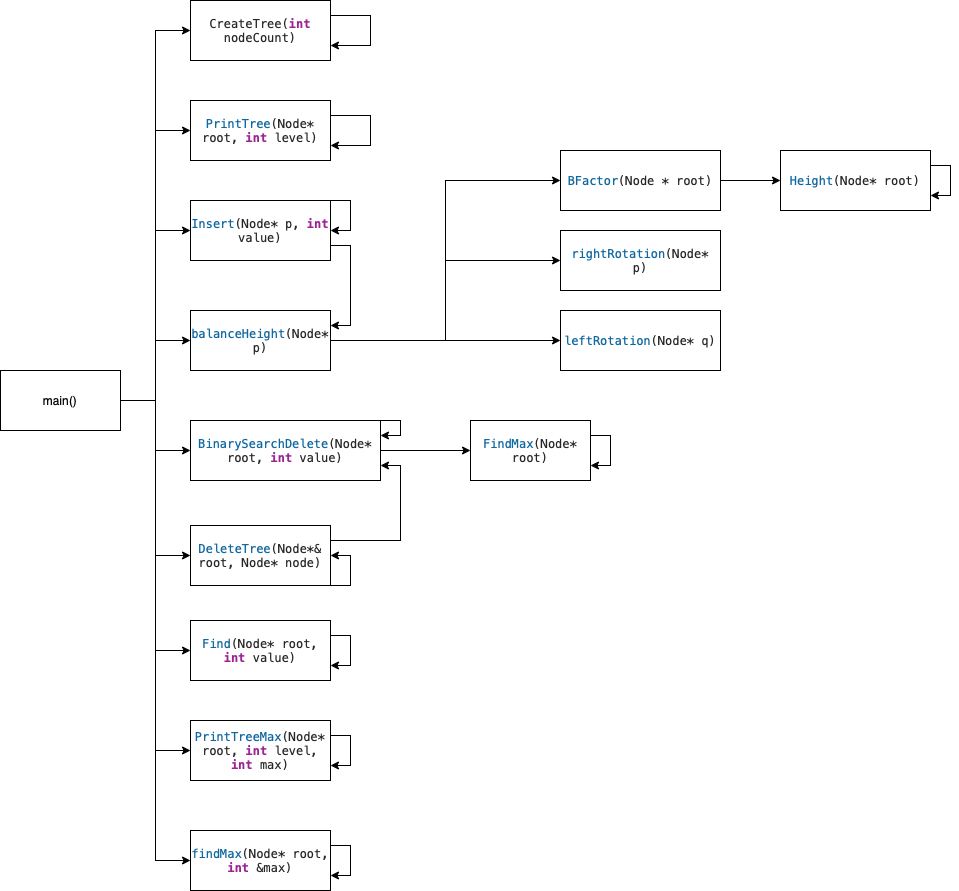

The diagram above was exported from draw.io. Its source (the exported page's mxGraphModel, read from the mxfile embedded in the PNG):
<mxGraphModel dx="1325" dy="622" grid="1" gridSize="10" guides="1" tooltips="1" connect="1" arrows="1" fold="1" page="1" pageScale="1" pageWidth="827" pageHeight="1169" math="0" shadow="0">
  <root>
    <mxCell id="0" />
    <mxCell id="1" parent="0" />
    <mxCell id="KoPxsYsw292m8XFvtSXJ-9" style="edgeStyle=orthogonalEdgeStyle;rounded=0;orthogonalLoop=1;jettySize=auto;html=1;exitX=1;exitY=0.5;exitDx=0;exitDy=0;entryX=0;entryY=0.5;entryDx=0;entryDy=0;" edge="1" parent="1" source="KoPxsYsw292m8XFvtSXJ-1" target="KoPxsYsw292m8XFvtSXJ-2">
      <mxGeometry relative="1" as="geometry" />
    </mxCell>
    <mxCell id="KoPxsYsw292m8XFvtSXJ-10" style="edgeStyle=orthogonalEdgeStyle;rounded=0;orthogonalLoop=1;jettySize=auto;html=1;entryX=0;entryY=0.5;entryDx=0;entryDy=0;" edge="1" parent="1" source="KoPxsYsw292m8XFvtSXJ-1" target="KoPxsYsw292m8XFvtSXJ-3">
      <mxGeometry relative="1" as="geometry" />
    </mxCell>
    <mxCell id="KoPxsYsw292m8XFvtSXJ-11" style="edgeStyle=orthogonalEdgeStyle;rounded=0;orthogonalLoop=1;jettySize=auto;html=1;entryX=0;entryY=0.5;entryDx=0;entryDy=0;" edge="1" parent="1" source="KoPxsYsw292m8XFvtSXJ-1" target="KoPxsYsw292m8XFvtSXJ-4">
      <mxGeometry relative="1" as="geometry" />
    </mxCell>
    <mxCell id="KoPxsYsw292m8XFvtSXJ-12" style="edgeStyle=orthogonalEdgeStyle;rounded=0;orthogonalLoop=1;jettySize=auto;html=1;exitX=1;exitY=0.5;exitDx=0;exitDy=0;entryX=0;entryY=0.5;entryDx=0;entryDy=0;" edge="1" parent="1" source="KoPxsYsw292m8XFvtSXJ-1" target="KoPxsYsw292m8XFvtSXJ-5">
      <mxGeometry relative="1" as="geometry" />
    </mxCell>
    <mxCell id="KoPxsYsw292m8XFvtSXJ-13" style="edgeStyle=orthogonalEdgeStyle;rounded=0;orthogonalLoop=1;jettySize=auto;html=1;entryX=0;entryY=0.5;entryDx=0;entryDy=0;" edge="1" parent="1" source="KoPxsYsw292m8XFvtSXJ-1" target="KoPxsYsw292m8XFvtSXJ-6">
      <mxGeometry relative="1" as="geometry" />
    </mxCell>
    <mxCell id="KoPxsYsw292m8XFvtSXJ-14" style="edgeStyle=orthogonalEdgeStyle;rounded=0;orthogonalLoop=1;jettySize=auto;html=1;entryX=0;entryY=0.5;entryDx=0;entryDy=0;" edge="1" parent="1" source="KoPxsYsw292m8XFvtSXJ-1" target="KoPxsYsw292m8XFvtSXJ-7">
      <mxGeometry relative="1" as="geometry" />
    </mxCell>
    <mxCell id="KoPxsYsw292m8XFvtSXJ-15" style="edgeStyle=orthogonalEdgeStyle;rounded=0;orthogonalLoop=1;jettySize=auto;html=1;entryX=0;entryY=0.5;entryDx=0;entryDy=0;" edge="1" parent="1" source="KoPxsYsw292m8XFvtSXJ-1" target="KoPxsYsw292m8XFvtSXJ-8">
      <mxGeometry relative="1" as="geometry" />
    </mxCell>
    <mxCell id="KoPxsYsw292m8XFvtSXJ-36" style="edgeStyle=orthogonalEdgeStyle;rounded=0;orthogonalLoop=1;jettySize=auto;html=1;entryX=0;entryY=0.5;entryDx=0;entryDy=0;" edge="1" parent="1" source="KoPxsYsw292m8XFvtSXJ-1" target="KoPxsYsw292m8XFvtSXJ-35">
      <mxGeometry relative="1" as="geometry" />
    </mxCell>
    <mxCell id="KoPxsYsw292m8XFvtSXJ-39" style="edgeStyle=orthogonalEdgeStyle;rounded=0;orthogonalLoop=1;jettySize=auto;html=1;entryX=0;entryY=0.5;entryDx=0;entryDy=0;" edge="1" parent="1" source="KoPxsYsw292m8XFvtSXJ-1" target="KoPxsYsw292m8XFvtSXJ-38">
      <mxGeometry relative="1" as="geometry" />
    </mxCell>
    <mxCell id="KoPxsYsw292m8XFvtSXJ-1" value="main()" style="rounded=0;whiteSpace=wrap;html=1;" vertex="1" parent="1">
      <mxGeometry x="40" y="400" width="120" height="60" as="geometry" />
    </mxCell>
    <mxCell id="KoPxsYsw292m8XFvtSXJ-16" style="edgeStyle=orthogonalEdgeStyle;rounded=0;orthogonalLoop=1;jettySize=auto;html=1;exitX=1;exitY=0.25;exitDx=0;exitDy=0;entryX=1;entryY=0.75;entryDx=0;entryDy=0;" edge="1" parent="1" source="KoPxsYsw292m8XFvtSXJ-2" target="KoPxsYsw292m8XFvtSXJ-2">
      <mxGeometry relative="1" as="geometry">
        <mxPoint x="430" y="60" as="targetPoint" />
        <Array as="points">
          <mxPoint x="410" y="45" />
          <mxPoint x="410" y="75" />
        </Array>
      </mxGeometry>
    </mxCell>
    <mxCell id="KoPxsYsw292m8XFvtSXJ-2" value="&lt;p style=&quot;margin: 0px; font-stretch: normal; line-height: normal; font-family: Menlo; color: rgba(0, 0, 0, 0.85); background-color: rgb(255, 255, 255);&quot;&gt;CreateTree(&lt;span style=&quot;color: rgb(155, 35, 147);&quot;&gt;&lt;b&gt;int&lt;/b&gt;&lt;/span&gt; nodeCount)&lt;/p&gt;" style="rounded=0;whiteSpace=wrap;html=1;" vertex="1" parent="1">
      <mxGeometry x="230" y="30" width="140" height="60" as="geometry" />
    </mxCell>
    <mxCell id="KoPxsYsw292m8XFvtSXJ-3" value="&lt;p style=&quot;margin: 0px; font-stretch: normal; line-height: normal; font-family: Menlo; color: rgba(0, 0, 0, 0.85); background-color: rgb(255, 255, 255);&quot;&gt;&lt;span style=&quot;color: #0f68a0&quot;&gt;PrintTree&lt;/span&gt;(Node* root, &lt;span style=&quot;color: #9b2393&quot;&gt;&lt;b&gt;int&lt;/b&gt;&lt;/span&gt; level)&lt;/p&gt;" style="rounded=0;whiteSpace=wrap;html=1;" vertex="1" parent="1">
      <mxGeometry x="230" y="130" width="140" height="60" as="geometry" />
    </mxCell>
    <mxCell id="KoPxsYsw292m8XFvtSXJ-18" style="edgeStyle=orthogonalEdgeStyle;rounded=0;orthogonalLoop=1;jettySize=auto;html=1;exitX=1;exitY=0.75;exitDx=0;exitDy=0;entryX=1;entryY=0.25;entryDx=0;entryDy=0;" edge="1" parent="1" source="KoPxsYsw292m8XFvtSXJ-4" target="KoPxsYsw292m8XFvtSXJ-5">
      <mxGeometry relative="1" as="geometry" />
    </mxCell>
    <mxCell id="KoPxsYsw292m8XFvtSXJ-4" value="&lt;p style=&quot;margin: 0px; font-stretch: normal; line-height: normal; font-family: Menlo; color: rgba(0, 0, 0, 0.85); background-color: rgb(255, 255, 255);&quot;&gt;&lt;span style=&quot;color: #0f68a0&quot;&gt;Insert&lt;/span&gt;(Node* p, &lt;span style=&quot;color: #9b2393&quot;&gt;&lt;b&gt;int&lt;/b&gt;&lt;/span&gt; value)&lt;/p&gt;" style="rounded=0;whiteSpace=wrap;html=1;" vertex="1" parent="1">
      <mxGeometry x="230" y="230" width="140" height="60" as="geometry" />
    </mxCell>
    <mxCell id="KoPxsYsw292m8XFvtSXJ-26" style="edgeStyle=orthogonalEdgeStyle;rounded=0;orthogonalLoop=1;jettySize=auto;html=1;entryX=0;entryY=0.5;entryDx=0;entryDy=0;" edge="1" parent="1" source="KoPxsYsw292m8XFvtSXJ-5" target="KoPxsYsw292m8XFvtSXJ-25">
      <mxGeometry relative="1" as="geometry" />
    </mxCell>
    <mxCell id="KoPxsYsw292m8XFvtSXJ-45" style="edgeStyle=orthogonalEdgeStyle;rounded=0;orthogonalLoop=1;jettySize=auto;html=1;entryX=0;entryY=0.5;entryDx=0;entryDy=0;" edge="1" parent="1" source="KoPxsYsw292m8XFvtSXJ-5" target="KoPxsYsw292m8XFvtSXJ-27">
      <mxGeometry relative="1" as="geometry" />
    </mxCell>
    <mxCell id="KoPxsYsw292m8XFvtSXJ-46" style="edgeStyle=orthogonalEdgeStyle;rounded=0;orthogonalLoop=1;jettySize=auto;html=1;entryX=0;entryY=0.5;entryDx=0;entryDy=0;" edge="1" parent="1" source="KoPxsYsw292m8XFvtSXJ-5" target="KoPxsYsw292m8XFvtSXJ-28">
      <mxGeometry relative="1" as="geometry" />
    </mxCell>
    <mxCell id="KoPxsYsw292m8XFvtSXJ-5" value="&lt;p style=&quot;margin: 0px; font-stretch: normal; line-height: normal; font-family: Menlo; color: rgb(15, 104, 160); background-color: rgb(255, 255, 255);&quot;&gt;balanceHeight&lt;span style=&quot;color: rgba(0, 0, 0, 0.85)&quot;&gt;(Node* p)&lt;/span&gt;&lt;/p&gt;" style="rounded=0;whiteSpace=wrap;html=1;" vertex="1" parent="1">
      <mxGeometry x="230" y="340" width="140" height="60" as="geometry" />
    </mxCell>
    <mxCell id="KoPxsYsw292m8XFvtSXJ-21" style="edgeStyle=orthogonalEdgeStyle;rounded=0;orthogonalLoop=1;jettySize=auto;html=1;entryX=0;entryY=0.5;entryDx=0;entryDy=0;" edge="1" parent="1" source="KoPxsYsw292m8XFvtSXJ-6" target="KoPxsYsw292m8XFvtSXJ-19">
      <mxGeometry relative="1" as="geometry">
        <mxPoint x="440" y="480" as="sourcePoint" />
      </mxGeometry>
    </mxCell>
    <mxCell id="KoPxsYsw292m8XFvtSXJ-6" value="&lt;p style=&quot;margin: 0px; font-stretch: normal; line-height: normal; font-family: Menlo; color: rgba(0, 0, 0, 0.85); background-color: rgb(255, 255, 255);&quot;&gt;&lt;span style=&quot;color: #0f68a0&quot;&gt;BinarySearchDelete&lt;/span&gt;(Node* root, &lt;span style=&quot;color: #9b2393&quot;&gt;&lt;b&gt;int&lt;/b&gt;&lt;/span&gt; value)&lt;/p&gt;" style="rounded=0;whiteSpace=wrap;html=1;" vertex="1" parent="1">
      <mxGeometry x="230" y="450" width="190" height="60" as="geometry" />
    </mxCell>
    <mxCell id="KoPxsYsw292m8XFvtSXJ-22" style="edgeStyle=orthogonalEdgeStyle;rounded=0;orthogonalLoop=1;jettySize=auto;html=1;exitX=1;exitY=0.25;exitDx=0;exitDy=0;entryX=1;entryY=0.75;entryDx=0;entryDy=0;" edge="1" parent="1" source="KoPxsYsw292m8XFvtSXJ-7" target="KoPxsYsw292m8XFvtSXJ-6">
      <mxGeometry relative="1" as="geometry">
        <mxPoint x="480" y="490" as="targetPoint" />
      </mxGeometry>
    </mxCell>
    <mxCell id="KoPxsYsw292m8XFvtSXJ-7" value="&lt;p style=&quot;margin: 0px; font-stretch: normal; line-height: normal; font-family: Menlo; color: rgba(0, 0, 0, 0.85); background-color: rgb(255, 255, 255);&quot;&gt;&lt;span style=&quot;color: #0f68a0&quot;&gt;DeleteTree&lt;/span&gt;(Node*&amp;amp; root, Node* node)&lt;/p&gt;" style="rounded=0;whiteSpace=wrap;html=1;" vertex="1" parent="1">
      <mxGeometry x="230" y="555" width="140" height="60" as="geometry" />
    </mxCell>
    <mxCell id="KoPxsYsw292m8XFvtSXJ-8" value="&lt;p style=&quot;margin: 0px; font-stretch: normal; line-height: normal; font-family: Menlo; color: rgba(0, 0, 0, 0.85); background-color: rgb(255, 255, 255);&quot;&gt;&lt;span style=&quot;color: #0f68a0&quot;&gt;PrintTreeMax&lt;/span&gt;(Node* root, &lt;span style=&quot;color: #9b2393&quot;&gt;&lt;b&gt;int&lt;/b&gt;&lt;/span&gt; level, &lt;span style=&quot;color: #9b2393&quot;&gt;&lt;b&gt;int&lt;/b&gt;&lt;/span&gt; max)&lt;/p&gt;" style="rounded=0;whiteSpace=wrap;html=1;" vertex="1" parent="1">
      <mxGeometry x="230" y="750" width="140" height="60" as="geometry" />
    </mxCell>
    <mxCell id="KoPxsYsw292m8XFvtSXJ-17" style="edgeStyle=orthogonalEdgeStyle;rounded=0;orthogonalLoop=1;jettySize=auto;html=1;exitX=1;exitY=0.25;exitDx=0;exitDy=0;entryX=1;entryY=0.75;entryDx=0;entryDy=0;" edge="1" parent="1" source="KoPxsYsw292m8XFvtSXJ-3" target="KoPxsYsw292m8XFvtSXJ-3">
      <mxGeometry relative="1" as="geometry">
        <Array as="points">
          <mxPoint x="410" y="145" />
          <mxPoint x="410" y="175" />
        </Array>
      </mxGeometry>
    </mxCell>
    <mxCell id="KoPxsYsw292m8XFvtSXJ-19" value="&lt;p style=&quot;margin: 0px; font-stretch: normal; line-height: normal; font-family: Menlo; color: rgba(0, 0, 0, 0.85); background-color: rgb(255, 255, 255);&quot;&gt;&lt;span style=&quot;color: #0f68a0&quot;&gt;FindMax&lt;/span&gt;(Node* root)&lt;/p&gt;" style="rounded=0;whiteSpace=wrap;html=1;" vertex="1" parent="1">
      <mxGeometry x="510" y="450" width="120" height="60" as="geometry" />
    </mxCell>
    <mxCell id="KoPxsYsw292m8XFvtSXJ-20" style="edgeStyle=orthogonalEdgeStyle;rounded=0;orthogonalLoop=1;jettySize=auto;html=1;exitX=1;exitY=0;exitDx=0;exitDy=0;entryX=1;entryY=0.25;entryDx=0;entryDy=0;" edge="1" parent="1" source="KoPxsYsw292m8XFvtSXJ-6" target="KoPxsYsw292m8XFvtSXJ-6">
      <mxGeometry relative="1" as="geometry">
        <Array as="points">
          <mxPoint x="440" y="450" />
          <mxPoint x="440" y="465" />
        </Array>
      </mxGeometry>
    </mxCell>
    <mxCell id="KoPxsYsw292m8XFvtSXJ-24" style="edgeStyle=orthogonalEdgeStyle;rounded=0;orthogonalLoop=1;jettySize=auto;html=1;exitX=1;exitY=0.25;exitDx=0;exitDy=0;entryX=1;entryY=0.75;entryDx=0;entryDy=0;" edge="1" parent="1" source="KoPxsYsw292m8XFvtSXJ-19" target="KoPxsYsw292m8XFvtSXJ-19">
      <mxGeometry relative="1" as="geometry">
        <Array as="points">
          <mxPoint x="650" y="465" />
          <mxPoint x="650" y="495" />
        </Array>
      </mxGeometry>
    </mxCell>
    <mxCell id="KoPxsYsw292m8XFvtSXJ-49" style="edgeStyle=orthogonalEdgeStyle;rounded=0;orthogonalLoop=1;jettySize=auto;html=1;entryX=0;entryY=0.5;entryDx=0;entryDy=0;" edge="1" parent="1" source="KoPxsYsw292m8XFvtSXJ-25" target="KoPxsYsw292m8XFvtSXJ-47">
      <mxGeometry relative="1" as="geometry" />
    </mxCell>
    <mxCell id="KoPxsYsw292m8XFvtSXJ-25" value="&lt;p style=&quot;margin: 0px; font-stretch: normal; line-height: normal; font-family: Menlo; color: rgba(0, 0, 0, 0.85); background-color: rgb(255, 255, 255);&quot;&gt;&lt;span style=&quot;color: #0f68a0&quot;&gt;BFactor&lt;/span&gt;(Node * root)&lt;/p&gt;" style="rounded=0;whiteSpace=wrap;html=1;" vertex="1" parent="1">
      <mxGeometry x="600" y="180" width="160" height="60" as="geometry" />
    </mxCell>
    <mxCell id="KoPxsYsw292m8XFvtSXJ-27" value="&lt;p style=&quot;margin: 0px; font-stretch: normal; line-height: normal; font-family: Menlo; color: rgb(15, 104, 160); background-color: rgb(255, 255, 255);&quot;&gt;rightRotation&lt;span style=&quot;color: rgba(0, 0, 0, 0.85)&quot;&gt;(Node* p)&lt;/span&gt;&lt;/p&gt;" style="rounded=0;whiteSpace=wrap;html=1;" vertex="1" parent="1">
      <mxGeometry x="600" y="260" width="160" height="60" as="geometry" />
    </mxCell>
    <mxCell id="KoPxsYsw292m8XFvtSXJ-28" value="&lt;p style=&quot;margin: 0px; font-stretch: normal; line-height: normal; font-family: Menlo; color: rgb(15, 104, 160); background-color: rgb(255, 255, 255);&quot;&gt;leftRotation&lt;span style=&quot;color: rgba(0, 0, 0, 0.85)&quot;&gt;(Node* q)&lt;/span&gt;&lt;/p&gt;" style="rounded=0;whiteSpace=wrap;html=1;" vertex="1" parent="1">
      <mxGeometry x="600" y="340" width="160" height="60" as="geometry" />
    </mxCell>
    <mxCell id="KoPxsYsw292m8XFvtSXJ-35" value="&lt;p style=&quot;margin: 0px; font-stretch: normal; line-height: normal; font-family: Menlo; color: rgba(0, 0, 0, 0.85); background-color: rgb(255, 255, 255);&quot;&gt;&lt;span style=&quot;color: #0f68a0&quot;&gt;findMax&lt;/span&gt;(Node* root, &lt;span style=&quot;color: #9b2393&quot;&gt;&lt;b&gt;int&lt;/b&gt;&lt;/span&gt; &amp;amp;max)&lt;/p&gt;" style="rounded=0;whiteSpace=wrap;html=1;" vertex="1" parent="1">
      <mxGeometry x="230" y="860" width="140" height="60" as="geometry" />
    </mxCell>
    <mxCell id="KoPxsYsw292m8XFvtSXJ-38" value="&lt;p style=&quot;margin: 0px; font-stretch: normal; line-height: normal; font-family: Menlo; color: rgba(0, 0, 0, 0.85); background-color: rgb(255, 255, 255);&quot;&gt;&lt;span style=&quot;color: #0f68a0&quot;&gt;Find&lt;/span&gt;(Node* root, &lt;span style=&quot;color: #9b2393&quot;&gt;&lt;b&gt;int&lt;/b&gt;&lt;/span&gt; value)&lt;/p&gt;" style="rounded=0;whiteSpace=wrap;html=1;" vertex="1" parent="1">
      <mxGeometry x="230" y="650" width="140" height="60" as="geometry" />
    </mxCell>
    <mxCell id="KoPxsYsw292m8XFvtSXJ-40" style="edgeStyle=orthogonalEdgeStyle;rounded=0;orthogonalLoop=1;jettySize=auto;html=1;exitX=1;exitY=0.25;exitDx=0;exitDy=0;entryX=1;entryY=0.75;entryDx=0;entryDy=0;" edge="1" parent="1" source="KoPxsYsw292m8XFvtSXJ-38" target="KoPxsYsw292m8XFvtSXJ-38">
      <mxGeometry relative="1" as="geometry">
        <Array as="points">
          <mxPoint x="390" y="665" />
          <mxPoint x="390" y="695" />
        </Array>
      </mxGeometry>
    </mxCell>
    <mxCell id="KoPxsYsw292m8XFvtSXJ-41" style="edgeStyle=orthogonalEdgeStyle;rounded=0;orthogonalLoop=1;jettySize=auto;html=1;exitX=1;exitY=0.25;exitDx=0;exitDy=0;entryX=1;entryY=0.75;entryDx=0;entryDy=0;" edge="1" parent="1" source="KoPxsYsw292m8XFvtSXJ-8" target="KoPxsYsw292m8XFvtSXJ-8">
      <mxGeometry relative="1" as="geometry">
        <Array as="points">
          <mxPoint x="390" y="765" />
          <mxPoint x="390" y="795" />
        </Array>
      </mxGeometry>
    </mxCell>
    <mxCell id="KoPxsYsw292m8XFvtSXJ-42" style="edgeStyle=orthogonalEdgeStyle;rounded=0;orthogonalLoop=1;jettySize=auto;html=1;exitX=1;exitY=0.25;exitDx=0;exitDy=0;entryX=1;entryY=0.75;entryDx=0;entryDy=0;" edge="1" parent="1" source="KoPxsYsw292m8XFvtSXJ-35" target="KoPxsYsw292m8XFvtSXJ-35">
      <mxGeometry relative="1" as="geometry">
        <Array as="points">
          <mxPoint x="390" y="875" />
          <mxPoint x="390" y="905" />
        </Array>
      </mxGeometry>
    </mxCell>
    <mxCell id="KoPxsYsw292m8XFvtSXJ-43" style="edgeStyle=orthogonalEdgeStyle;rounded=0;orthogonalLoop=1;jettySize=auto;html=1;exitX=1;exitY=1;exitDx=0;exitDy=0;entryX=1;entryY=0.5;entryDx=0;entryDy=0;" edge="1" parent="1" source="KoPxsYsw292m8XFvtSXJ-7" target="KoPxsYsw292m8XFvtSXJ-7">
      <mxGeometry relative="1" as="geometry">
        <Array as="points">
          <mxPoint x="390" y="615" />
          <mxPoint x="390" y="585" />
        </Array>
      </mxGeometry>
    </mxCell>
    <mxCell id="KoPxsYsw292m8XFvtSXJ-44" style="edgeStyle=orthogonalEdgeStyle;rounded=0;orthogonalLoop=1;jettySize=auto;html=1;exitX=1;exitY=0;exitDx=0;exitDy=0;entryX=1;entryY=0.5;entryDx=0;entryDy=0;" edge="1" parent="1" source="KoPxsYsw292m8XFvtSXJ-4" target="KoPxsYsw292m8XFvtSXJ-4">
      <mxGeometry relative="1" as="geometry">
        <Array as="points">
          <mxPoint x="390" y="230" />
          <mxPoint x="390" y="260" />
        </Array>
      </mxGeometry>
    </mxCell>
    <mxCell id="KoPxsYsw292m8XFvtSXJ-47" value="&lt;p style=&quot;margin: 0px; font-stretch: normal; line-height: normal; font-family: Menlo; color: rgba(0, 0, 0, 0.85); background-color: rgb(255, 255, 255);&quot;&gt;&lt;span style=&quot;color: #0f68a0&quot;&gt;Height&lt;/span&gt;(Node* root)&lt;/p&gt;" style="rounded=0;whiteSpace=wrap;html=1;" vertex="1" parent="1">
      <mxGeometry x="820" y="180" width="150" height="60" as="geometry" />
    </mxCell>
    <mxCell id="KoPxsYsw292m8XFvtSXJ-50" style="edgeStyle=orthogonalEdgeStyle;rounded=0;orthogonalLoop=1;jettySize=auto;html=1;exitX=1;exitY=0.25;exitDx=0;exitDy=0;entryX=1;entryY=0.75;entryDx=0;entryDy=0;" edge="1" parent="1" source="KoPxsYsw292m8XFvtSXJ-47" target="KoPxsYsw292m8XFvtSXJ-47">
      <mxGeometry relative="1" as="geometry">
        <Array as="points">
          <mxPoint x="990" y="195" />
          <mxPoint x="990" y="225" />
        </Array>
      </mxGeometry>
    </mxCell>
  </root>
</mxGraphModel>